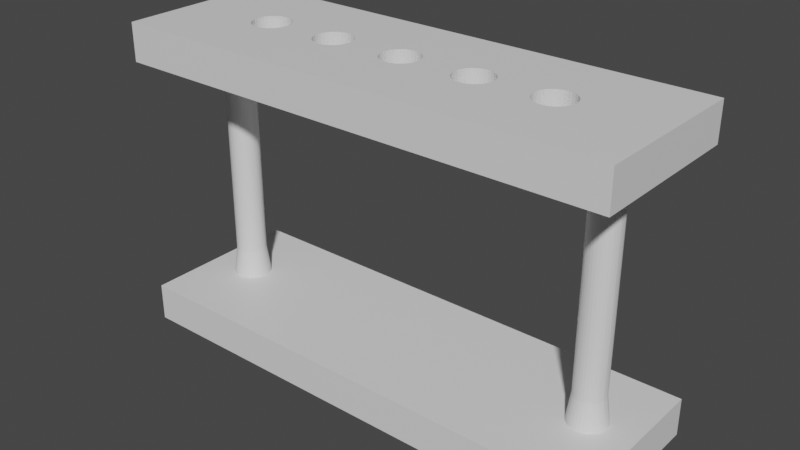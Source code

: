 # Source: test_tube_stand.blend  (saved by Blender 3.4.6; exported with 4.5.12 LTS)
import bpy
from mathutils import Matrix  # noqa: F401  (used for matrix-valued properties, if any)

bpy.ops.wm.read_factory_settings(use_empty=True)
scene = bpy.context.scene
scene.name = 'Scene'

# ---- collections
col_collection = bpy.data.collections.new('Collection'); scene.collection.children.link(col_collection)

# ---- materials (node trees are filled in below, after node groups)
mat_material = bpy.data.materials.new('Material')
mat_material.alpha_threshold = 0.0
mat_material.use_transparent_shadow = False
mat_material.roughness = 0.5
mat_material.line_color = (0.0, 0.0, 0.0, 1.0)

# ---- material node trees
mat_material.use_nodes = True; mat_material.node_tree.nodes.clear()
_N = mat_material.node_tree.nodes; _L = mat_material.node_tree.links
n0 = _N.new('ShaderNodeOutputMaterial'); n0.name = 'Material Output'; n0.location = (300, 300)
n1 = _N.new('ShaderNodeBsdfPrincipled'); n1.name = 'Principled BSDF'; n1.location = (10, 300)
n1.distribution = 'GGX'
n1.subsurface_method = 'RANDOM_WALK_SKIN'
n1.inputs[3].default_value = 1.45
n1.inputs[27].default_value = (0.0, 0.0, 0.0, 1.0)
n1.inputs[28].default_value = 1.0
_L.new(n1.outputs[0], n0.inputs[0])
n0.is_active_output = True

# ---- world
world_world = bpy.data.worlds.new('World'); scene.world = world_world
world_world.use_nodes = True; world_world.node_tree.nodes.clear()
_N = world_world.node_tree.nodes; _L = world_world.node_tree.links
n0 = _N.new('ShaderNodeOutputWorld'); n0.name = 'World Output'; n0.location = (300, 300)
n1 = _N.new('ShaderNodeBackground'); n1.name = 'Background'; n1.location = (10, 300)
n1.inputs[0].default_value = (0.05088, 0.05088, 0.05088, 1.0)
_L.new(n1.outputs[0], n0.inputs[0])
n0.is_active_output = True
world_world.color = (0.05088, 0.05088, 0.05088)
world_world.use_sun_shadow = False
world_world.sun_shadow_jitter_overblur = 0.0

# ---- meshes
me_cube = bpy.data.meshes.new('Cube')
me_cube.from_pydata([(-13.17, -4.295, -0.06096), (-13.17, -4.295, -2.061), (0.0, -4.295, -0.06096), (0.0, -4.295, -2.061), (-13.17, 4.259, -2.061), (0.0, 4.259, -0.06096), (0.0, 4.259, -2.061), (-13.17, 4.259, -0.06096), (-13.17, -4.295, 14.53), (-13.17, -4.295, 12.53), (0.0, -4.295, 14.53), (0.0, -4.295, 12.53), (-13.17, 4.259, 12.53), (0.0, 4.259, 14.53), (0.0, 4.259, 12.53), (-13.17, 4.259, 14.53), (-11.68, 0.1404, -0.06096), (-11.66, -0.05472, -0.06096), (-11.66, 0.3355, -0.06096), (-11.61, -0.2423, -0.06096), (-11.51, 0.6959, -0.06096), (-11.51, -0.4152, -0.06096), (-11.61, 0.5231, -0.06096), (-11.39, -0.5667, -0.06096), (-11.24, 0.9718, -0.06096), (-10.88, -0.8404, -0.06096), (-11.07, -0.7835, -0.06096), (-10.88, 1.121, -0.06096), (-11.24, -0.6911, -0.06096), (-11.07, 1.064, -0.06096), (-11.39, 0.8475, -0.06096), (-10.49, -0.8404, -0.06096), (-10.49, 1.121, -0.06096), (-10.13, -0.6911, -0.06096), (-10.13, 0.9718, -0.06096), (-10.3, -0.7835, -0.06096), (-10.3, 1.064, -0.06096), (-9.852, -0.4152, -0.06096), (-9.852, 0.6959, -0.06096), (-9.683, 0.1404, -0.06096), (-9.702, 0.3355, -0.06096), (-9.702, -0.05472, -0.06096), (-9.759, 0.5231, -0.06096), (-9.759, -0.2423, -0.06096), (-9.976, 0.8475, -0.06096), (-9.976, -0.5667, -0.06096), (-10.68, -0.8596, -0.06096), (-10.68, 1.14, -0.06096), (-10.68, 1.14, 12.53), (-10.49, 1.121, 12.53), (-10.3, 1.064, 12.53), (-10.13, 0.9718, 12.53), (-9.976, 0.8475, 12.53), (-9.852, 0.6959, 12.53), (-9.759, 0.5231, 12.53), (-9.702, 0.3355, 12.53), (-9.683, 0.1404, 12.53), (-9.702, -0.05247, 12.53), (-9.702, -0.05472, 12.53), (-9.759, -0.2423, 12.53), (-9.852, -0.4152, 12.53), (-9.976, -0.5667, 12.53), (-10.13, -0.6911, 12.53), (-10.3, -0.7835, 12.53), (-10.49, -0.8404, 12.53), (-10.68, -0.8596, 12.53), (-10.88, -0.8404, 12.53), (-11.07, -0.7835, 12.53), (-11.24, -0.6911, 12.53), (-11.39, -0.5667, 12.53), (-11.51, -0.4152, 12.53), (-11.61, -0.2423, 12.53), (-11.66, -0.05472, 12.53), (-11.68, 0.1404, 12.53), (-11.66, 0.3355, 12.53), (-11.61, 0.5231, 12.53), (-11.51, 0.6959, 12.53), (-11.39, 0.8475, 12.53), (-11.24, 0.9718, 12.53), (-11.07, 1.064, 12.53), (-10.88, 1.121, 12.53), (-8.996, 0.0, 14.53), (-8.977, -0.1951, 14.53), (-8.92, -0.3827, 14.53), (-8.92, 0.3827, 14.53), (-8.977, 0.1951, 14.53), (-8.703, -0.7071, 14.53), (-8.552, 0.8315, 14.53), (-8.552, -0.8315, 14.53), (-8.703, 0.7071, 14.53), (-8.379, -0.9239, 14.53), (-8.828, -0.5556, 14.53), (-8.828, 0.5556, 14.53), (-8.379, 0.9239, 14.53), (-8.191, -0.9808, 14.53), (-8.191, 0.9808, 14.53), (-7.801, -0.9808, 14.53), (-7.441, -0.8315, 14.53), (-7.614, -0.9239, 14.53), (-7.996, -1.0, 14.53), (-7.072, -0.3827, 14.53), (-7.04, 0.277, 14.53), (-7.165, -0.5556, 14.53), (-6.996, 0.0, 14.53), (-7.015, -0.1951, 14.53), (-7.015, 0.1951, 14.53), (-7.289, -0.7071, 14.53), (-7.801, 0.9808, 14.53), (-7.996, 1.0, 14.53), (-7.289, 0.7071, 14.53), (-7.441, 0.8315, 14.53), (-7.614, 0.9239, 14.53), (-7.072, 0.3827, 14.53), (-4.996, 0.0, 14.53), (-4.984, 0.1246, 14.53), (-4.977, -0.1951, 14.53), (-4.92, -0.3827, 14.53), (-4.92, 0.3827, 14.53), (-4.941, 0.3149, 14.53), (-4.828, -0.5556, 14.53), (-4.977, 0.1951, 14.53), (-7.165, 0.5556, 14.53), (-4.703, -0.7071, 14.53), (-4.703, 0.7071, 14.53), (-4.379, -0.9239, 14.53), (-4.552, -0.8315, 14.53), (-4.552, 0.8315, 14.53), (-4.191, 0.9808, 14.53), (-3.801, -0.9808, 14.53), (-3.801, 0.9808, 14.53), (-3.996, -1.0, 14.53), (-3.996, 1.0, 14.53), (-4.191, -0.9808, 14.53), (-4.379, 0.9239, 14.53), (-4.828, 0.5556, 14.53), (-3.441, -0.8315, 14.53), (-3.441, 0.8315, 14.53), (-3.165, -0.5556, 14.53), (-3.165, 0.5556, 14.53), (-3.289, -0.7071, 14.53), (-3.289, 0.7071, 14.53), (-3.015, -0.1951, 14.53), (-0.9893, -0.07047, 14.53), (-0.9962, 0.0, 14.53), (-2.996, 0.0, 14.53), (-3.003, 0.07047, 14.53), (-0.977, -0.1951, 14.53), (-3.015, 0.1951, 14.53), (-0.977, 0.1951, 14.53), (-3.072, -0.3827, 14.53), (-3.072, 0.3827, 14.53), (-0.9201, 0.3827, 14.53), (-0.7033, -0.7071, 14.53), (-0.7033, 0.7071, 14.53), (-0.8277, -0.5556, 14.53), (-0.8277, 0.5556, 14.53), (-0.3789, -0.9239, 14.53), (-0.3789, 0.9239, 14.53), (-0.1913, -0.9808, 14.53), (0.0, -0.9996, 14.53), (0.0, 0.9996, 14.53), (-0.1913, 0.9808, 14.53), (-0.5518, 0.8315, 14.53), (-0.5518, -0.8315, 14.53), (-0.9201, -0.3827, 14.53), (-3.614, -0.9239, 14.53), (-3.614, 0.9239, 14.53), (0.0, 0.9996, 12.53), (0.0, -0.9996, 12.53), (-8.991, 0.05237, 12.53), (-8.996, 0.0, 12.53), (-8.977, -0.1951, 12.53), (-8.977, 0.1951, 12.53), (-8.828, -0.5556, 12.53), (-8.828, 0.5556, 12.53), (-8.552, -0.8315, 12.53), (-8.552, 0.8315, 12.53), (-8.703, -0.7071, 12.53), (-8.703, 0.7071, 12.53), (-8.92, -0.3827, 12.53), (-8.92, 0.3827, 12.53), (-8.191, 0.9808, 12.53), (-7.614, 0.9239, 12.53), (-7.801, 0.9808, 12.53), (-8.191, -0.9808, 12.53), (-7.996, 1.0, 12.53), (-7.289, 0.7071, 12.53), (-7.072, 0.3827, 12.53), (-7.165, 0.5556, 12.53), (-6.996, 0.0, 12.53), (-7.054, -0.322, 12.53), (-7.015, -0.1951, 12.53), (-7.015, 0.1951, 12.53), (-7.441, 0.8315, 12.53), (-8.379, -0.9239, 12.53), (-8.379, 0.9239, 12.53), (-7.801, -0.9808, 12.53), (-7.996, -1.0, 12.53), (-7.289, -0.7071, 12.53), (-7.441, -0.8315, 12.53), (-7.614, -0.9239, 12.53), (-7.072, -0.3827, 12.53), (-4.996, 0.0, 12.53), (-4.982, -0.1427, 12.53), (-4.977, -0.1951, 12.53), (-4.935, -0.3323, 12.53), (-4.92, -0.3827, 12.53), (-4.92, 0.3827, 12.53), (-4.977, 0.1951, 12.53), (-7.165, -0.5556, 12.53), (-4.828, -0.5556, 12.53), (-4.703, -0.7071, 12.53), (-4.703, 0.7071, 12.53), (-4.379, 0.9239, 12.53), (-4.552, -0.8315, 12.53), (-4.552, 0.8315, 12.53), (-4.191, -0.9808, 12.53), (-3.801, -0.9808, 12.53), (-3.801, 0.9808, 12.53), (-3.996, -1.0, 12.53), (-3.996, 1.0, 12.53), (-4.379, -0.9239, 12.53), (-4.191, 0.9808, 12.53), (-4.828, 0.5556, 12.53), (-3.441, -0.8315, 12.53), (-3.441, 0.8315, 12.53), (-3.165, -0.5556, 12.53), (-3.165, 0.5556, 12.53), (-3.289, -0.7071, 12.53), (-3.289, 0.7071, 12.53), (-3.015, 0.1951, 12.53), (-2.996, 0.0, 12.53), (-3.001, -0.05237, 12.53), (-0.9962, 0.0, 12.53), (-0.9911, 0.05237, 12.53), (-0.977, 0.1951, 12.53), (-3.015, -0.1951, 12.53), (-0.977, -0.1951, 12.53), (-3.072, -0.3827, 12.53), (-3.072, 0.3827, 12.53), (-0.9201, -0.3827, 12.53), (-0.7033, -0.7071, 12.53), (-0.7033, 0.7071, 12.53), (-0.8277, -0.5556, 12.53), (-0.8277, 0.5556, 12.53), (-0.3789, -0.9239, 12.53), (-0.3789, 0.9239, 12.53), (-0.1913, -0.9808, 12.53), (-0.1913, 0.9808, 12.53), (-0.5518, 0.8315, 12.53), (-0.5518, -0.8315, 12.53), (-0.9201, 0.3827, 12.53), (-3.614, -0.9239, 12.53), (-3.614, 0.9239, 12.53), (-10.99, -0.5987, 10.62), (-10.53, 0.925, 10.62), (-10.38, 0.8795, 10.62), (-10.12, 0.7061, 10.62), (-9.899, 0.2964, 10.62), (-11.48, 0.1404, 10.62), (-11.35, 0.5848, 10.62), (-11.13, 0.8055, 10.62), (-10.53, -0.6443, 10.62), (-10.02, -0.3041, 10.62), (-10.12, -0.4253, 10.62), (-11.35, -0.3041, 10.62), (-11.47, -0.01571, 10.62), (-10.99, 0.8795, 10.62), (-9.883, 0.1404, 10.62), (-10.24, 0.8055, 10.62), (-10.02, 0.5848, 10.62), (-9.944, 0.4465, 10.62), (-10.68, -0.6596, 10.62), (-11.47, 0.2964, 10.62), (-11.42, 0.4465, 10.62), (-11.25, 0.7061, 10.62), (-11.13, -0.5248, 10.62), (-10.68, 0.9404, 10.62), (-9.944, -0.1658, 10.62), (-10.38, -0.5987, 10.62), (-10.24, -0.5248, 10.62), (-11.25, -0.4253, 10.62), (-11.42, -0.1658, 10.62), (-10.84, 0.925, 10.62), (-9.899, -0.01571, 10.62), (-10.84, -0.6443, 10.62), (-10.99, -0.5987, 1.416), (-10.53, 0.925, 1.416), (-10.38, 0.8795, 1.416), (-10.12, 0.7061, 1.416), (-9.899, 0.2964, 1.416), (-11.48, 0.1404, 1.416), (-11.35, 0.5848, 1.416), (-11.13, 0.8055, 1.416), (-10.53, -0.6443, 1.416), (-10.02, -0.3041, 1.416), (-10.12, -0.4253, 1.416), (-11.35, -0.3041, 1.416), (-11.47, -0.01571, 1.416), (-10.99, 0.8795, 1.416), (-9.883, 0.1404, 1.416), (-10.24, 0.8055, 1.416), (-10.02, 0.5848, 1.416), (-9.944, 0.4465, 1.416), (-10.68, -0.6596, 1.416), (-11.47, 0.2964, 1.416), (-11.42, 0.4465, 1.416), (-11.25, 0.7061, 1.416), (-11.13, -0.5248, 1.416), (-10.68, 0.9404, 1.416), (-9.944, -0.1658, 1.416), (-10.38, -0.5987, 1.416), (-10.24, -0.5248, 1.416), (-11.25, -0.4253, 1.416), (-11.42, -0.1658, 1.416), (-10.84, 0.925, 1.416), (-9.899, -0.01571, 1.416), (-10.84, -0.6443, 1.416)], [], [(28, 0, 2, 5, 7, 24, 29, 27, 47, 32, 36, 34, 44, 38, 42, 40, 39, 41, 43, 37, 45, 33, 35, 31, 46, 25, 26), (24, 7, 0, 28, 23, 21, 19, 17, 16, 18, 22, 20, 30), (6, 5, 2, 3), (3, 2, 0, 1), (255, 277, 48, 49), (1, 0, 7, 4), (1, 4, 6, 3), (4, 7, 5, 6), (256, 255, 49, 50), (269, 256, 50, 51), (257, 269, 51, 52), (302, 38, 44, 289), (303, 42, 38, 302), (290, 40, 42, 303), (300, 39, 40, 290), (316, 41, 39, 300), (310, 43, 41, 316), (295, 37, 43, 310), (296, 45, 37, 295), (312, 33, 45, 296), (311, 35, 33, 312), (294, 31, 35, 311), (304, 46, 31, 294), (317, 25, 46, 304), (286, 26, 25, 317), (308, 28, 26, 286), (313, 23, 28, 308), (265, 281, 69, 70), (282, 265, 70, 71), (266, 282, 71, 72), (259, 266, 72, 73), (273, 259, 73, 74), (274, 273, 74, 75), (260, 274, 75, 76), (275, 260, 76, 77), (261, 275, 77, 78), (267, 261, 78, 79), (283, 267, 79, 80), (277, 283, 80, 48), (112, 101, 114, 120, 118), (142, 143, 145, 144), (142, 144, 141, 149, 137, 139, 135, 165, 128, 130, 132, 124, 125, 122, 119, 116, 115, 113, 114, 101, 105, 103, 104, 100, 102, 106, 97, 98, 96, 99, 94, 90, 88, 86, 91, 83, 82, 81, 85, 84, 92, 89, 87, 93, 95, 108, 107, 111, 110, 109, 121, 112, 118, 117, 134, 123, 126, 133, 127, 131, 129, 166, 136, 140, 138, 150, 147, 145, 143, 148, 151, 155, 153, 162, 157, 161, 160, 13, 15, 8, 10, 159, 158, 156, 163, 152, 154, 164, 146), (10, 11, 168, 159), (14, 13, 160, 167), (11, 10, 8, 9), (9, 8, 15, 12), (56, 169, 170, 57), (169, 56, 55, 54, 53, 52, 51, 50, 49, 48, 80, 79, 78, 77, 76, 75, 74, 73, 72, 71, 70, 69, 68, 67, 66, 65, 64, 63, 62, 61, 60, 59, 58, 57, 170, 171, 179, 173, 177, 175, 194, 184, 197, 196, 200, 199, 198, 209, 201, 205, 206, 210, 211, 214, 221, 216, 219, 217, 252, 224, 228, 226, 238, 236, 232, 233, 237, 240, 243, 241, 250, 245, 247, 168, 11, 9, 12, 14, 167, 248, 246, 249, 242, 244, 251, 235, 234, 231, 230, 239, 227, 229, 225, 253, 218, 220, 222, 213, 215, 212, 223, 207, 208, 202, 203, 190, 191, 189, 192, 187, 188, 186, 193, 182, 183, 185, 181, 195, 176, 178, 174, 180, 172), (190, 203, 204, 205, 201), (231, 234, 233, 232), (12, 15, 13, 14), (183, 107, 108, 185), (182, 111, 107, 183), (193, 110, 111, 182), (186, 109, 110, 193), (121, 109, 186, 188), (112, 121, 188, 187), (105, 101, 112, 187, 192), (103, 105, 192, 189), (104, 103, 189, 191), (100, 104, 191, 190, 201), (102, 100, 201, 209), (106, 102, 209, 198), (97, 106, 198, 199), (98, 97, 199, 200), (96, 98, 200, 196), (99, 96, 196, 197), (94, 99, 197, 184), (90, 94, 184, 194), (88, 90, 194, 175), (86, 88, 175, 177), (173, 91, 86, 177), (179, 83, 91, 173), (171, 82, 83, 179), (170, 81, 82, 171), (172, 85, 81, 170, 169), (180, 84, 85, 172), (174, 92, 84, 180), (178, 89, 92, 174), (176, 87, 89, 178), (195, 93, 87, 176), (181, 95, 93, 195), (185, 108, 95, 181), (218, 129, 131, 220), (253, 166, 129, 218), (225, 136, 166, 253), (229, 140, 136, 225), (138, 140, 229, 227), (150, 138, 227, 239), (147, 150, 239, 230), (144, 145, 147, 230, 231), (141, 144, 231, 232, 236), (149, 141, 236, 238), (137, 149, 238, 226), (139, 137, 226, 228), (135, 139, 228, 224), (165, 135, 224, 252), (128, 165, 252, 217), (130, 128, 217, 219), (132, 130, 219, 216), (124, 132, 216, 221), (125, 124, 221, 214), (122, 125, 214, 211), (210, 119, 122, 211), (206, 116, 119, 210), (204, 115, 116, 206, 205), (202, 113, 115, 204, 203), (208, 120, 114, 113, 202), (207, 117, 118, 120, 208), (223, 134, 117, 207), (212, 123, 134, 223), (215, 126, 123, 212), (213, 133, 126, 215), (222, 127, 133, 213), (220, 131, 127, 222), (158, 159, 168, 247), (156, 158, 247, 245), (163, 156, 245, 250), (152, 163, 250, 241), (243, 154, 152, 241), (240, 164, 154, 243), (237, 146, 164, 240), (233, 143, 142, 146, 237), (235, 148, 143, 233, 234), (251, 151, 148, 235), (244, 155, 151, 251), (242, 153, 155, 244), (249, 162, 153, 242), (246, 157, 162, 249), (248, 161, 157, 246), (167, 160, 161, 248), (309, 315, 283, 277), (315, 299, 267, 283), (299, 293, 261, 267), (293, 307, 275, 261), (307, 292, 260, 275), (292, 306, 274, 260), (306, 305, 273, 274), (305, 291, 259, 273), (291, 298, 266, 259), (298, 314, 282, 266), (314, 297, 265, 282), (297, 313, 281, 265), (69, 281, 276, 68), (68, 276, 254, 67), (67, 254, 285, 66), (66, 285, 272, 65), (65, 272, 262, 64), (64, 262, 279, 63), (63, 279, 280, 62), (62, 280, 264, 61), (61, 264, 263, 60), (60, 263, 278, 59), (59, 278, 284, 58), (58, 284, 268, 56, 57), (56, 268, 258, 55), (55, 258, 271, 54), (54, 271, 270, 53), (53, 270, 257, 52), (289, 301, 269, 257), (301, 288, 256, 269), (288, 287, 255, 256), (287, 309, 277, 255), (32, 47, 309, 287), (36, 32, 287, 288), (34, 36, 288, 301), (44, 34, 301, 289), (21, 23, 313, 297), (19, 21, 297, 314), (17, 19, 314, 298), (16, 17, 298, 291), (18, 16, 291, 305), (22, 18, 305, 306), (20, 22, 306, 292), (30, 20, 292, 307), (24, 30, 307, 293), (29, 24, 293, 299), (27, 29, 299, 315), (47, 27, 315, 309), (281, 313, 308, 276), (276, 308, 286, 254), (254, 286, 317, 285), (285, 317, 304, 272), (272, 304, 294, 262), (262, 294, 311, 279), (279, 311, 312, 280), (280, 312, 296, 264), (264, 296, 295, 263), (263, 295, 310, 278), (278, 310, 316, 284), (284, 316, 300, 268), (268, 300, 290, 258), (258, 290, 303, 271), (271, 303, 302, 270), (270, 302, 289, 257), (267, 283, 277, 255, 256, 269, 257, 270, 271, 258, 268, 284, 278, 263, 264, 280, 279, 262, 272, 285, 254, 276, 281, 265, 282, 266, 259, 273, 274, 260, 275, 261)])
_uv = me_cube.uv_layers.new(name='UVMap')
_uv.uv.foreach_set('vector', [0.8223, 0.5367, 0.875, 0.5, 0.875, 0.75, 0.75, 0.75, 0.75, 0.5, 0.798, 0.5367, 0.7967, 0.54, 0.7959, 0.5435, 0.7956, 0.5472, 0.7959, 0.5509, 0.7967, 0.5545, 0.798, 0.5578, 0.7999, 0.5607, 0.8021, 0.563, 0.8046, 0.5648, 0.8073, 0.5659, 0.8102, 0.5662, 0.813, 0.5659, 0.8158, 0.5648, 0.8183, 0.563, 0.8205, 0.5607, 0.8223, 0.5578, 0.8237, 0.5545, 0.8245, 0.5509, 0.8248, 0.5472, 0.8245, 0.5435, 0.8237, 0.54, 0.798, 0.5367, 0.75, 0.5, 0.875, 0.5, 0.8223, 0.5367, 0.8205, 0.5338, 0.8183, 0.5315, 0.8158, 0.5297, 0.813, 0.5286, 0.8102, 0.5283, 0.8073, 0.5286, 0.8046, 0.5297, 0.8021, 0.5315, 0.7999, 0.5338, 0.375, 0.875, 0.625, 0.875, 0.625, 1.0, 0.375, 1.0, 0.375, 0.0, 0.625, 0.0, 0.625, 0.25, 0.375, 0.25, 0.9688, 0.9204, 1.0, 0.9204, 1.0, 0.9942, 0.9688, 0.9942, 0.375, 0.25, 0.625, 0.25, 0.625, 0.375, 0.375, 0.375, 0.125, 0.5, 0.25, 0.5, 0.25, 0.75, 0.125, 0.75, 0.25, 0.5, 0.75, 0.5, 0.625, 0.875, 0.25, 0.75, 0.9375, 0.9204, 0.9688, 0.9204, 0.9688, 0.9942, 0.9375, 0.9942, 0.9062, 0.9204, 0.9375, 0.9204, 0.9375, 0.9942, 0.9062, 0.9942, 0.875, 0.9204, 0.9062, 0.9204, 0.9062, 0.9942, 0.875, 0.9942, 0.8438, 0.5648, 0.8438, 0.5078, 0.875, 0.5078, 0.875, 0.5648, 0.8125, 0.5648, 0.8125, 0.5078, 0.8438, 0.5078, 0.8438, 0.5648, 0.7812, 0.5648, 0.7812, 0.5078, 0.8125, 0.5078, 0.8125, 0.5648, 0.75, 0.5648, 0.75, 0.5078, 0.7812, 0.5078, 0.7812, 0.5648, 0.7188, 0.5648, 0.7188, 0.5078, 0.75, 0.5078, 0.75, 0.5648, 0.6875, 0.5648, 0.6875, 0.5078, 0.7188, 0.5078, 0.7188, 0.5648, 0.6563, 0.5648, 0.6563, 0.5078, 0.6875, 0.5078, 0.6875, 0.5648, 0.625, 0.5648, 0.625, 0.5078, 0.6563, 0.5078, 0.6563, 0.5648, 0.5938, 0.5648, 0.5938, 0.5078, 0.625, 0.5078, 0.625, 0.5648, 0.5625, 0.5648, 0.5625, 0.5078, 0.5938, 0.5078, 0.5938, 0.5648, 0.5312, 0.5648, 0.5312, 0.5078, 0.5625, 0.5078, 0.5625, 0.5648, 0.5, 0.5648, 0.5, 0.5078, 0.5312, 0.5078, 0.5312, 0.5648, 0.4688, 0.5648, 0.4688, 0.5078, 0.5, 0.5078, 0.5, 0.5648, 0.4375, 0.5648, 0.4375, 0.5078, 0.4688, 0.5078, 0.4688, 0.5648, 0.4062, 0.5648, 0.4062, 0.5078, 0.4375, 0.5078, 0.4375, 0.5648, 0.375, 0.5648, 0.375, 0.5078, 0.4062, 0.5078, 0.4062, 0.5648, 0.3438, 0.9204, 0.375, 0.9204, 0.375, 0.9942, 0.3438, 0.9942, 0.3125, 0.9204, 0.3438, 0.9204, 0.3438, 0.9942, 0.3125, 0.9942, 0.2812, 0.9204, 0.3125, 0.9204, 0.3125, 0.9942, 0.2812, 0.9942, 0.25, 0.9204, 0.2812, 0.9204, 0.2812, 0.9942, 0.25, 0.9942, 0.2188, 0.9204, 0.25, 0.9204, 0.25, 0.9942, 0.2187, 0.9942, 0.1875, 0.9204, 0.2188, 0.9204, 0.2187, 0.9942, 0.1875, 0.9942, 0.1562, 0.9204, 0.1875, 0.9204, 0.1875, 0.9942, 0.1562, 0.9942, 0.125, 0.9204, 0.1562, 0.9204, 0.1562, 0.9942, 0.125, 0.9942, 0.09375, 0.9204, 0.125, 0.9204, 0.125, 0.9942, 0.09375, 0.9942, 0.0625, 0.9204, 0.09375, 0.9204, 0.09375, 0.9942, 0.0625, 0.9942, 0.03125, 0.9204, 0.0625, 0.9204, 0.0625, 0.9942, 0.03125, 0.9942, 0.0, 0.9204, 0.03125, 0.9204, 0.03125, 0.9942, 0.0, 0.9942, 0.8066, 0.6158, 0.8082, 0.6164, 0.8104, 0.6554, 0.8094, 0.6555, 0.8076, 0.6562, 0.8133, 0.7312, 0.8122, 0.7311, 0.8112, 0.693, 0.8122, 0.6931, 0.8133, 0.7312, 0.8122, 0.6931, 0.8151, 0.6928, 0.8178, 0.6917, 0.8204, 0.6899, 0.8226, 0.6876, 0.8244, 0.6847, 0.8257, 0.6814, 0.8266, 0.6779, 0.8268, 0.6742, 0.8266, 0.6704, 0.8257, 0.6669, 0.8244, 0.6636, 0.8226, 0.6607, 0.8204, 0.6584, 0.8178, 0.6566, 0.8151, 0.6555, 0.8122, 0.6552, 0.8104, 0.6554, 0.8082, 0.6164, 0.8094, 0.6168, 0.8122, 0.6172, 0.8151, 0.6168, 0.8178, 0.6158, 0.8204, 0.614, 0.8226, 0.6117, 0.8244, 0.6088, 0.8257, 0.6055, 0.8266, 0.6019, 0.8268, 0.5982, 0.8266, 0.5945, 0.8257, 0.591, 0.8244, 0.5877, 0.8226, 0.5848, 0.8204, 0.5825, 0.8178, 0.5807, 0.8151, 0.5796, 0.8122, 0.5793, 0.8094, 0.5796, 0.8066, 0.5807, 0.8041, 0.5825, 0.8019, 0.5848, 0.8001, 0.5877, 0.7987, 0.591, 0.7979, 0.5945, 0.7976, 0.5982, 0.7979, 0.6019, 0.7987, 0.6055, 0.8001, 0.6088, 0.8019, 0.6117, 0.8041, 0.614, 0.8066, 0.6158, 0.8076, 0.6562, 0.8066, 0.6566, 0.8041, 0.6584, 0.8019, 0.6607, 0.8001, 0.6636, 0.7987, 0.6669, 0.7979, 0.6704, 0.7976, 0.6742, 0.7979, 0.6779, 0.7987, 0.6814, 0.8001, 0.6847, 0.8019, 0.6876, 0.8041, 0.6899, 0.8066, 0.6917, 0.8094, 0.6928, 0.8112, 0.693, 0.8122, 0.7311, 0.8094, 0.7315, 0.8066, 0.7325, 0.8041, 0.7343, 0.8019, 0.7367, 0.8001, 0.7395, 0.7987, 0.7428, 0.7979, 0.7464, 0.7976, 0.75, 0.75, 0.75, 0.75, 0.5, 0.875, 0.5, 0.875, 0.75, 0.8268, 0.75, 0.8266, 0.7464, 0.8257, 0.7428, 0.8244, 0.7395, 0.8226, 0.7367, 0.8204, 0.7343, 0.8178, 0.7325, 0.8151, 0.7315, 0.625, 1.0, 0.375, 1.0, 0.375, 0.9518, 0.625, 0.9518, 0.375, 0.875, 0.625, 0.875, 0.625, 0.9226, 0.375, 0.9226, 0.375, 0.0, 0.625, 0.0, 0.625, 0.25, 0.375, 0.25, 0.375, 0.25, 0.625, 0.25, 0.625, 0.375, 0.375, 0.375, 0.1898, 0.5662, 0.1885, 0.5794, 0.1878, 0.5793, 0.187, 0.5659, 0.1885, 0.5794, 0.1898, 0.5662, 0.1927, 0.5659, 0.1954, 0.5648, 0.1979, 0.563, 0.2001, 0.5607, 0.202, 0.5578, 0.2033, 0.5545, 0.2041, 0.5509, 0.2044, 0.5472, 0.2041, 0.5435, 0.2033, 0.54, 0.202, 0.5367, 0.2001, 0.5338, 0.1979, 0.5315, 0.1954, 0.5297, 0.1927, 0.5286, 0.1898, 0.5283, 0.187, 0.5286, 0.1842, 0.5297, 0.1817, 0.5315, 0.1795, 0.5338, 0.1777, 0.5367, 0.1763, 0.54, 0.1755, 0.5435, 0.1752, 0.5472, 0.1755, 0.5509, 0.1763, 0.5545, 0.1777, 0.5578, 0.1795, 0.5607, 0.1817, 0.563, 0.1842, 0.5648, 0.187, 0.5659, 0.187, 0.5659, 0.1878, 0.5793, 0.1849, 0.5796, 0.1822, 0.5807, 0.1796, 0.5825, 0.1774, 0.5848, 0.1756, 0.5877, 0.1743, 0.591, 0.1734, 0.5945, 0.1732, 0.5982, 0.1734, 0.6019, 0.1743, 0.6055, 0.1756, 0.6088, 0.1774, 0.6117, 0.1796, 0.614, 0.1822, 0.6158, 0.1829, 0.6563, 0.1822, 0.6566, 0.1796, 0.6584, 0.1774, 0.6607, 0.1756, 0.6636, 0.1743, 0.6669, 0.1734, 0.6704, 0.1732, 0.6742, 0.1734, 0.6779, 0.1743, 0.6814, 0.1756, 0.6847, 0.1774, 0.6876, 0.1796, 0.6899, 0.1822, 0.6917, 0.1849, 0.6928, 0.187, 0.693, 0.1878, 0.7311, 0.1849, 0.7315, 0.1822, 0.7325, 0.1796, 0.7343, 0.1774, 0.7367, 0.1756, 0.7395, 0.1743, 0.7428, 0.1734, 0.7464, 0.1732, 0.75, 0.125, 0.75, 0.125, 0.5, 0.25, 0.5, 0.25, 0.75, 0.2024, 0.75, 0.2021, 0.7464, 0.2013, 0.7428, 0.1999, 0.7395, 0.1981, 0.7367, 0.1959, 0.7343, 0.1934, 0.7325, 0.1906, 0.7315, 0.1885, 0.7312, 0.1878, 0.6931, 0.1906, 0.6928, 0.1934, 0.6917, 0.1959, 0.6899, 0.1981, 0.6876, 0.1999, 0.6847, 0.2013, 0.6814, 0.2021, 0.6779, 0.2024, 0.6742, 0.2021, 0.6704, 0.2013, 0.6669, 0.1999, 0.6636, 0.1981, 0.6607, 0.1959, 0.6584, 0.1934, 0.6566, 0.1906, 0.6555, 0.1878, 0.6552, 0.1857, 0.6554, 0.1831, 0.6161, 0.1849, 0.6168, 0.1878, 0.6172, 0.1906, 0.6168, 0.1934, 0.6158, 0.1959, 0.614, 0.1981, 0.6117, 0.1999, 0.6088, 0.2013, 0.6055, 0.2021, 0.6019, 0.2024, 0.5982, 0.2021, 0.5945, 0.2013, 0.591, 0.1999, 0.5877, 0.1981, 0.5848, 0.1959, 0.5825, 0.1934, 0.5807, 0.1906, 0.5796, 0.1831, 0.6161, 0.1857, 0.6554, 0.1849, 0.6555, 0.1829, 0.6563, 0.1822, 0.6158, 0.1878, 0.6931, 0.1885, 0.7312, 0.1878, 0.7311, 0.187, 0.693, 0.25, 0.5, 0.75, 0.5, 0.625, 0.875, 0.25, 0.75, 0.9688, 0.6342, 0.9688, 0.8194, 1.0, 0.8194, 1.0, 0.6342, 0.9375, 0.6342, 0.9375, 0.8194, 0.9688, 0.8194, 0.9688, 0.6342, 0.9062, 0.6342, 0.9062, 0.8194, 0.9375, 0.8194, 0.9375, 0.6342, 0.875, 0.6342, 0.875, 0.8194, 0.9062, 0.8194, 0.9062, 0.6342, 0.8438, 0.8194, 0.875, 0.8194, 0.875, 0.6342, 0.8438, 0.6342, 0.8125, 0.8194, 0.8438, 0.8194, 0.8438, 0.6342, 0.8125, 0.6342, 0.7812, 0.8194, 0.7949, 0.8194, 0.8125, 0.8194, 0.8125, 0.6342, 0.7812, 0.6342, 0.75, 0.8194, 0.7812, 0.8194, 0.7812, 0.6342, 0.75, 0.6342, 0.7188, 0.8194, 0.75, 0.8194, 0.75, 0.6342, 0.7188, 0.6342, 0.6875, 0.8194, 0.7188, 0.8194, 0.7188, 0.6342, 0.6976, 0.6342, 0.6875, 0.6342, 0.6562, 0.8194, 0.6875, 0.8194, 0.6875, 0.6342, 0.6562, 0.6342, 0.625, 0.8194, 0.6562, 0.8194, 0.6562, 0.6342, 0.625, 0.6342, 0.5938, 0.8194, 0.625, 0.8194, 0.625, 0.6342, 0.5938, 0.6342, 0.5625, 0.8194, 0.5938, 0.8194, 0.5938, 0.6342, 0.5625, 0.6342, 0.5312, 0.8194, 0.5625, 0.8194, 0.5625, 0.6342, 0.5312, 0.6342, 0.5, 0.8194, 0.5312, 0.8194, 0.5312, 0.6342, 0.5, 0.6342, 0.4688, 0.8194, 0.5, 0.8194, 0.5, 0.6342, 0.4688, 0.6342, 0.4375, 0.8194, 0.4688, 0.8194, 0.4688, 0.6342, 0.4375, 0.6342, 0.4062, 0.8194, 0.4375, 0.8194, 0.4375, 0.6342, 0.4062, 0.6342, 0.375, 0.8194, 0.4062, 0.8194, 0.4062, 0.6342, 0.375, 0.6342, 0.3438, 0.6342, 0.3438, 0.8194, 0.375, 0.8194, 0.375, 0.6342, 0.3125, 0.6342, 0.3125, 0.8194, 0.3438, 0.8194, 0.3438, 0.6342, 0.2812, 0.6342, 0.2812, 0.8194, 0.3125, 0.8194, 0.3125, 0.6342, 0.25, 0.6342, 0.25, 0.8194, 0.2812, 0.8194, 0.2812, 0.6342, 0.2188, 0.6342, 0.2188, 0.8194, 0.25, 0.8194, 0.25, 0.6342, 0.2416, 0.6342, 0.1875, 0.6342, 0.1875, 0.8194, 0.2188, 0.8194, 0.2188, 0.6342, 0.1562, 0.6342, 0.1562, 0.8194, 0.1875, 0.8194, 0.1875, 0.6342, 0.125, 0.6342, 0.125, 0.8194, 0.1562, 0.8194, 0.1562, 0.6342, 0.09375, 0.6342, 0.09375, 0.8194, 0.125, 0.8194, 0.125, 0.6342, 0.0625, 0.6342, 0.0625, 0.8194, 0.09375, 0.8194, 0.09375, 0.6342, 0.03125, 0.6342, 0.03125, 0.8194, 0.0625, 0.8194, 0.0625, 0.6342, 0.0, 0.6342, 0.0, 0.8194, 0.03125, 0.8194, 0.03125, 0.6342, 0.9688, 0.6342, 0.9688, 0.8194, 1.0, 0.8194, 1.0, 0.6342, 0.9375, 0.6342, 0.9375, 0.8194, 0.9688, 0.8194, 0.9688, 0.6342, 0.9062, 0.6342, 0.9062, 0.8194, 0.9375, 0.8194, 0.9375, 0.6342, 0.875, 0.6342, 0.875, 0.8194, 0.9062, 0.8194, 0.9062, 0.6342, 0.8438, 0.8194, 0.875, 0.8194, 0.875, 0.6342, 0.8438, 0.6342, 0.8125, 0.8194, 0.8438, 0.8194, 0.8438, 0.6342, 0.8125, 0.6342, 0.7812, 0.8194, 0.8125, 0.8194, 0.8125, 0.6342, 0.7812, 0.6342, 0.75, 0.8194, 0.7613, 0.8194, 0.7812, 0.8194, 0.7812, 0.6342, 0.75, 0.6342, 0.7188, 0.8194, 0.75, 0.8194, 0.75, 0.6342, 0.7416, 0.6342, 0.7188, 0.6342, 0.6875, 0.8194, 0.7188, 0.8194, 0.7188, 0.6342, 0.6875, 0.6342, 0.6562, 0.8194, 0.6875, 0.8194, 0.6875, 0.6342, 0.6562, 0.6342, 0.625, 0.8194, 0.6562, 0.8194, 0.6562, 0.6342, 0.625, 0.6342, 0.5938, 0.8194, 0.625, 0.8194, 0.625, 0.6342, 0.5938, 0.6342, 0.5625, 0.8194, 0.5938, 0.8194, 0.5938, 0.6342, 0.5625, 0.6342, 0.5312, 0.8194, 0.5625, 0.8194, 0.5625, 0.6342, 0.5312, 0.6342, 0.5, 0.8194, 0.5312, 0.8194, 0.5312, 0.6342, 0.5, 0.6342, 0.4688, 0.8194, 0.5, 0.8194, 0.5, 0.6342, 0.4688, 0.6342, 0.4375, 0.8194, 0.4688, 0.8194, 0.4688, 0.6342, 0.4375, 0.6342, 0.4062, 0.8194, 0.4375, 0.8194, 0.4375, 0.6342, 0.4062, 0.6342, 0.375, 0.8194, 0.4062, 0.8194, 0.4062, 0.6342, 0.375, 0.6342, 0.3438, 0.6342, 0.3438, 0.8194, 0.375, 0.8194, 0.375, 0.6342, 0.3125, 0.6342, 0.3125, 0.8194, 0.3438, 0.8194, 0.3438, 0.6342, 0.2812, 0.6342, 0.2812, 0.8194, 0.3125, 0.8194, 0.3125, 0.6342, 0.3041, 0.6342, 0.25, 0.6342, 0.25, 0.8194, 0.2812, 0.8194, 0.2812, 0.6342, 0.2729, 0.6342, 0.2188, 0.6342, 0.2188, 0.8194, 0.23, 0.8194, 0.25, 0.8194, 0.25, 0.6342, 0.1875, 0.6342, 0.1875, 0.8194, 0.1988, 0.8194, 0.2188, 0.8194, 0.2188, 0.6342, 0.1562, 0.6342, 0.1562, 0.8194, 0.1875, 0.8194, 0.1875, 0.6342, 0.125, 0.6342, 0.125, 0.8194, 0.1562, 0.8194, 0.1562, 0.6342, 0.09375, 0.6342, 0.09375, 0.8194, 0.125, 0.8194, 0.125, 0.6342, 0.0625, 0.6342, 0.0625, 0.8194, 0.09375, 0.8194, 0.09375, 0.6342, 0.03125, 0.6342, 0.03125, 0.8194, 0.0625, 0.8194, 0.0625, 0.6342, 0.0, 0.6342, 0.0, 0.8194, 0.03125, 0.8194, 0.03125, 0.6342, 0.4688, 0.8194, 0.4994, 0.8194, 0.4994, 0.6342, 0.4688, 0.6342, 0.4375, 0.8194, 0.4688, 0.8194, 0.4688, 0.6342, 0.4375, 0.6342, 0.4062, 0.8194, 0.4375, 0.8194, 0.4375, 0.6342, 0.4062, 0.6342, 0.375, 0.8194, 0.4062, 0.8194, 0.4062, 0.6342, 0.375, 0.6342, 0.3438, 0.6342, 0.3438, 0.8194, 0.375, 0.8194, 0.375, 0.6342, 0.3125, 0.6342, 0.3125, 0.8194, 0.3438, 0.8194, 0.3438, 0.6342, 0.2812, 0.6342, 0.2812, 0.8194, 0.3125, 0.8194, 0.3125, 0.6342, 0.25, 0.6342, 0.25, 0.8194, 0.2613, 0.8194, 0.2812, 0.8194, 0.2812, 0.6342, 0.2188, 0.6342, 0.2188, 0.8194, 0.25, 0.8194, 0.25, 0.6342, 0.2416, 0.6342, 0.1875, 0.6342, 0.1875, 0.8194, 0.2188, 0.8194, 0.2188, 0.6342, 0.1562, 0.6342, 0.1562, 0.8194, 0.1875, 0.8194, 0.1875, 0.6342, 0.125, 0.6342, 0.125, 0.8194, 0.1562, 0.8194, 0.1562, 0.6342, 0.09375, 0.6342, 0.09375, 0.8194, 0.125, 0.8194, 0.125, 0.6342, 0.0625, 0.6342, 0.0625, 0.8194, 0.09375, 0.8194, 0.09375, 0.6342, 0.03125, 0.6342, 0.03125, 0.8194, 0.0625, 0.8194, 0.0625, 0.6342, 0.000606, 0.6342, 0.000606, 0.8194, 0.03125, 0.8194, 0.03125, 0.6342, 0.0, 0.5648, 0.03125, 0.5648, 0.03125, 0.9204, 0.0, 0.9204, 0.03125, 0.5648, 0.0625, 0.5648, 0.0625, 0.9204, 0.03125, 0.9204, 0.0625, 0.5648, 0.09375, 0.5648, 0.09375, 0.9204, 0.0625, 0.9204, 0.09375, 0.5648, 0.125, 0.5648, 0.125, 0.9204, 0.09375, 0.9204, 0.125, 0.5648, 0.1562, 0.5648, 0.1562, 0.9204, 0.125, 0.9204, 0.1562, 0.5648, 0.1875, 0.5648, 0.1875, 0.9204, 0.1562, 0.9204, 0.1875, 0.5648, 0.2188, 0.5648, 0.2188, 0.9204, 0.1875, 0.9204, 0.2188, 0.5648, 0.25, 0.5648, 0.25, 0.9204, 0.2188, 0.9204, 0.25, 0.5648, 0.2812, 0.5648, 0.2812, 0.9204, 0.25, 0.9204, 0.2812, 0.5648, 0.3125, 0.5648, 0.3125, 0.9204, 0.2812, 0.9204, 0.3125, 0.5648, 0.3438, 0.5648, 0.3438, 0.9204, 0.3125, 0.9204, 0.3438, 0.5648, 0.375, 0.5648, 0.375, 0.9204, 0.3438, 0.9204, 0.375, 0.9942, 0.375, 0.9204, 0.4062, 0.9204, 0.4062, 0.9942, 0.4062, 0.9942, 0.4062, 0.9204, 0.4375, 0.9204, 0.4375, 0.9942, 0.4375, 0.9942, 0.4375, 0.9204, 0.4687, 0.9204, 0.4687, 0.9942, 0.4687, 0.9942, 0.4687, 0.9204, 0.5, 0.9204, 0.5, 0.9942, 0.5, 0.9942, 0.5, 0.9204, 0.5312, 0.9204, 0.5312, 0.9942, 0.5312, 0.9942, 0.5312, 0.9204, 0.5625, 0.9204, 0.5625, 0.9942, 0.5625, 0.9942, 0.5625, 0.9204, 0.5938, 0.9204, 0.5938, 0.9942, 0.5938, 0.9942, 0.5938, 0.9204, 0.625, 0.9204, 0.625, 0.9942, 0.625, 0.9942, 0.625, 0.9204, 0.6562, 0.9204, 0.6562, 0.9942, 0.6562, 0.9942, 0.6562, 0.9204, 0.6875, 0.9204, 0.6875, 0.9942, 0.6875, 0.9942, 0.6875, 0.9204, 0.7188, 0.9204, 0.7188, 0.9942, 0.7188, 0.9942, 0.7188, 0.9204, 0.75, 0.9204, 0.75, 0.9942, 0.7191, 0.9942, 0.75, 0.9942, 0.75, 0.9204, 0.7812, 0.9204, 0.7812, 0.9942, 0.7812, 0.9942, 0.7812, 0.9204, 0.8125, 0.9204, 0.8125, 0.9942, 0.8125, 0.9942, 0.8125, 0.9204, 0.8438, 0.9204, 0.8438, 0.9942, 0.8438, 0.9942, 0.8438, 0.9204, 0.875, 0.9204, 0.875, 0.9942, 0.875, 0.5648, 0.9062, 0.5648, 0.9062, 0.9204, 0.875, 0.9204, 0.9062, 0.5648, 0.9375, 0.5648, 0.9375, 0.9204, 0.9062, 0.9204, 0.9375, 0.5648, 0.9688, 0.5648, 0.9688, 0.9204, 0.9375, 0.9204, 0.9688, 0.5648, 1.0, 0.5648, 1.0, 0.9204, 0.9688, 0.9204, 0.9688, 0.5078, 1.0, 0.5078, 1.0, 0.5648, 0.9688, 0.5648, 0.9375, 0.5078, 0.9688, 0.5078, 0.9688, 0.5648, 0.9375, 0.5648, 0.9062, 0.5078, 0.9375, 0.5078, 0.9375, 0.5648, 0.9062, 0.5648, 0.875, 0.5078, 0.9062, 0.5078, 0.9062, 0.5648, 0.875, 0.5648, 0.3438, 0.5078, 0.375, 0.5078, 0.375, 0.5648, 0.3438, 0.5648, 0.3125, 0.5078, 0.3438, 0.5078, 0.3438, 0.5648, 0.3125, 0.5648, 0.2812, 0.5078, 0.3125, 0.5078, 0.3125, 0.5648, 0.2812, 0.5648, 0.25, 0.5078, 0.2812, 0.5078, 0.2812, 0.5648, 0.25, 0.5648, 0.2188, 0.5078, 0.25, 0.5078, 0.25, 0.5648, 0.2188, 0.5648, 0.1875, 0.5078, 0.2188, 0.5078, 0.2188, 0.5648, 0.1875, 0.5648, 0.1562, 0.5078, 0.1875, 0.5078, 0.1875, 0.5648, 0.1562, 0.5648, 0.125, 0.5078, 0.1562, 0.5078, 0.1562, 0.5648, 0.125, 0.5648, 0.09375, 0.5078, 0.125, 0.5078, 0.125, 0.5648, 0.09375, 0.5648, 0.0625, 0.5078, 0.09375, 0.5078, 0.09375, 0.5648, 0.0625, 0.5648, 0.03125, 0.5078, 0.0625, 0.5078, 0.0625, 0.5648, 0.03125, 0.5648, 0.0, 0.5078, 0.03125, 0.5078, 0.03125, 0.5648, 0.0, 0.5648, 0.375, 0.9204, 0.375, 0.5648, 0.4062, 0.5648, 0.4062, 0.9204, 0.4062, 0.9204, 0.4062, 0.5648, 0.4375, 0.5648, 0.4375, 0.9204, 0.4375, 0.9204, 0.4375, 0.5648, 0.4688, 0.5648, 0.4687, 0.9204, 0.4687, 0.9204, 0.4688, 0.5648, 0.5, 0.5648, 0.5, 0.9204, 0.5, 0.9204, 0.5, 0.5648, 0.5312, 0.5648, 0.5312, 0.9204, 0.5312, 0.9204, 0.5312, 0.5648, 0.5625, 0.5648, 0.5625, 0.9204, 0.5625, 0.9204, 0.5625, 0.5648, 0.5938, 0.5648, 0.5938, 0.9204, 0.5938, 0.9204, 0.5938, 0.5648, 0.625, 0.5648, 0.625, 0.9204, 0.625, 0.9204, 0.625, 0.5648, 0.6563, 0.5648, 0.6562, 0.9204, 0.6562, 0.9204, 0.6563, 0.5648, 0.6875, 0.5648, 0.6875, 0.9204, 0.6875, 0.9204, 0.6875, 0.5648, 0.7188, 0.5648, 0.7188, 0.9204, 0.7188, 0.9204, 0.7188, 0.5648, 0.75, 0.5648, 0.75, 0.9204, 0.75, 0.9204, 0.75, 0.5648, 0.7812, 0.5648, 0.7812, 0.9204, 0.7812, 0.9204, 0.7812, 0.5648, 0.8125, 0.5648, 0.8125, 0.9204, 0.8125, 0.9204, 0.8125, 0.5648, 0.8438, 0.5648, 0.8438, 0.9204, 0.8438, 0.9204, 0.8438, 0.5648, 0.875, 0.5648, 0.875, 0.9204, 0.0, 0.0, 0.0, 0.0, 0.0, 0.0, 0.0, 0.0, 0.0, 0.0, 0.0, 0.0, 0.0, 0.0, 0.0, 0.0, 0.0, 0.0, 0.0, 0.0, 0.0, 0.0, 0.0, 0.0, 0.0, 0.0, 0.0, 0.0, 0.0, 0.0, 0.0, 0.0, 0.0, 0.0, 0.0, 0.0, 0.0, 0.0, 0.0, 0.0, 0.0, 0.0, 0.0, 0.0, 0.0, 0.0, 0.0, 0.0, 0.0, 0.0, 0.0, 0.0, 0.0, 0.0, 0.0, 0.0, 0.0, 0.0, 0.0, 0.0, 0.0, 0.0, 0.0, 0.0])
me_cube.materials.append(mat_material)
me_cube.use_mirror_vertex_groups = False
me_cube.update()

# ---- objects
ob_cube = bpy.data.objects.new('Cube', me_cube)

# ---- transforms, parenting, visibility, modifiers, constraints
ob_cube.location = (0.0, 0.0, 0.0)
ob_cube.lock_rotations_4d = False
ob_cube.empty_display_type = 'ARROWS'
ob_cube.lineart.crease_threshold = 0.0
_m = ob_cube.modifiers.new('Mirror', 'MIRROR')

# ---- collection membership
col_collection.objects.link(ob_cube)

# ---- scene / render settings (as saved in the file)
scene.frame_start = 1; scene.frame_end = 250; scene.frame_set(1)
scene.render.engine = 'BLENDER_EEVEE_NEXT'
scene.cycles.sampling_pattern = 'TABULATED_SOBOL'
scene.cycles.use_light_tree = False
scene.view_settings.view_transform = 'Filmic'
bpy.context.view_layer.update()

# ---- added for rendering (the .blend has no active camera and no usable light): camera, sun
cam_auto = bpy.data.cameras.new('AutoCamera')
cam_auto.lens = 50.0
cam_auto.sensor_width = 36.0
cam_auto.clip_end = 1000.0
ob_auto_camera = bpy.data.objects.new('AutoCamera', cam_auto)
scene.collection.objects.link(ob_auto_camera)
ob_auto_camera.location = (29.8722, -35.8647, 30.1321)
ob_auto_camera.rotation_euler = (1.09748, -7.21219e-08, 0.694738)
scene.camera = ob_auto_camera
light_auto_sun = bpy.data.lights.new('AutoSun', 'SUN')
light_auto_sun.energy = 3.0
light_auto_sun.angle = 0.0523599
ob_auto_sun = bpy.data.objects.new('AutoSun', light_auto_sun)
scene.collection.objects.link(ob_auto_sun)
ob_auto_sun.rotation_euler = (0.872665, 0.174533, 0.523599)
bpy.context.view_layer.update()
